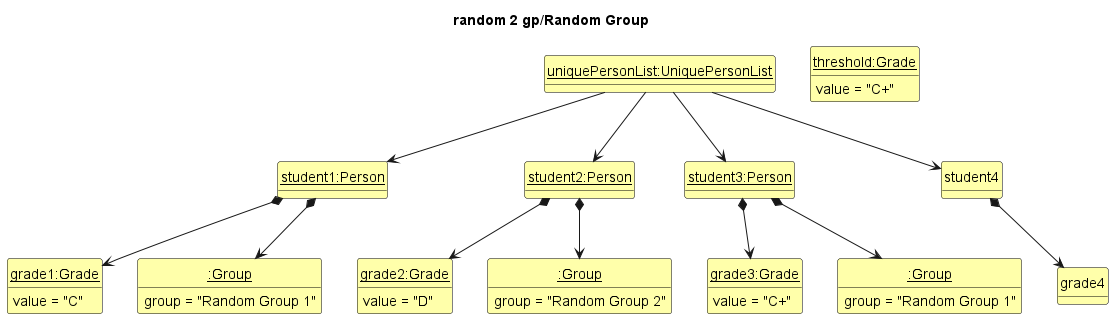

The diagram above was rendered by PlantUML. Its source (embedded in the PNG):
@startuml
'https://plantuml.com/class-diagram

hide circle
hide methods
skinparam ClassFontColor #000000
skinparam ClassBorderColor #000000
skinparam ClassBackgroundColor #FFFFAA

title random 2 gp/Random Group

class uniquePersonList as "<u>uniquePersonList:UniquePersonList</u>"
class student1 as "<u>student1:Person</u>"
class student2 as "<u>student2:Person</u>"
class student3 as "<u>student3:Person</u>"
class grade1  as "<u>grade1:Grade</u>" {
    value = "C"
}
class grade2 as "<u>grade2:Grade</u>"{
    value = "D"
}
class grade3 as "<u>grade3:Grade</u>"{
    value = "C+"
}
class Grade as "<u>threshold:Grade</u>"{
    value = "C+"
}
class group1 as "<u>:Group</u>"{
    group = "Random Group 1"
}
class group2 as "<u>:Group</u>"{
    group = "Random Group 1"
}
class group3 as "<u>:Group</u>"{
    group = "Random Group 2"
}

student1 -[hidden]right-> student2
student2 -[hidden]right-> student3

uniquePersonList -down-> student1
uniquePersonList -down-> student2
uniquePersonList -down-> student3
uniquePersonList -down-> student4

student1 *-down-> grade1
student2 *-down-> grade2
student3 *-down-> grade3
student4 *-down-> grade4

student1 *-down-> group1
student2 *-down-> group3
student3 *-down-> group2

@enduml